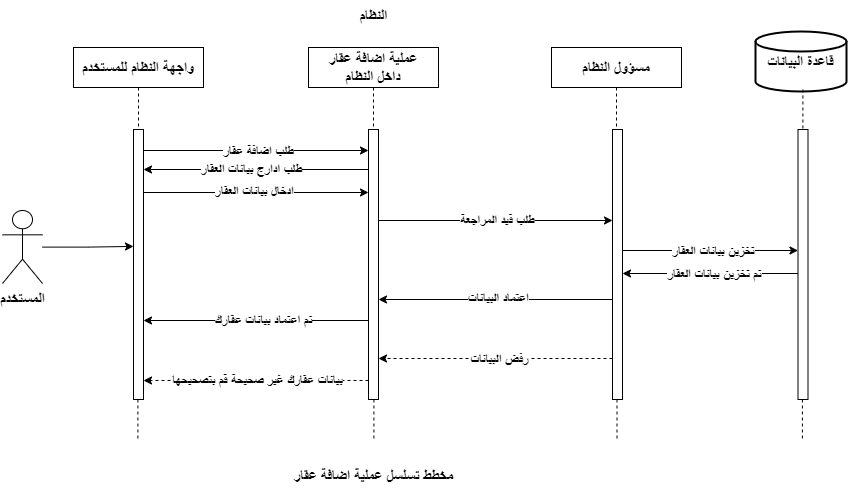

The diagram above was exported from draw.io. Its source (the exported page's mxGraphModel, read from the mxfile embedded in the PNG):
<mxGraphModel dx="1760" dy="1048" grid="1" gridSize="10" guides="1" tooltips="1" connect="1" arrows="1" fold="1" page="1" pageScale="1" pageWidth="1920" pageHeight="1200" math="0" shadow="0">
  <root>
    <mxCell id="0" />
    <mxCell id="1" parent="0" />
    <mxCell id="zd8aKuSR73smk_9lL3Mz-2" value="&lt;font style=&quot;font-size: 15px;&quot;&gt;&lt;b&gt;المستخدم&lt;/b&gt;&lt;/font&gt;" style="shape=umlActor;verticalLabelPosition=bottom;verticalAlign=top;html=1;" parent="1" vertex="1">
      <mxGeometry x="619" y="480" width="40" height="73" as="geometry" />
    </mxCell>
    <mxCell id="zd8aKuSR73smk_9lL3Mz-4" value="&lt;font style=&quot;font-size: 15px;&quot;&gt;&lt;b&gt;قاعدة البيانات&lt;/b&gt;&lt;/font&gt;" style="strokeWidth=2;html=1;shape=mxgraph.flowchart.database;whiteSpace=wrap;" parent="1" vertex="1">
      <mxGeometry x="1372" y="301" width="91" height="60" as="geometry" />
    </mxCell>
    <mxCell id="zd8aKuSR73smk_9lL3Mz-5" value="&lt;font style=&quot;font-size: 15px;&quot;&gt;&lt;b&gt;واجهة النظام للمستخدم&lt;/b&gt;&lt;/font&gt;" style="shape=umlLifeline;perimeter=lifelinePerimeter;whiteSpace=wrap;html=1;container=1;dropTarget=0;collapsible=0;recursiveResize=0;outlineConnect=0;portConstraint=eastwest;newEdgeStyle={&quot;curved&quot;:0,&quot;rounded&quot;:0};" parent="1" vertex="1">
      <mxGeometry x="690" y="317" width="130" height="80" as="geometry" />
    </mxCell>
    <mxCell id="zd8aKuSR73smk_9lL3Mz-6" value="&lt;span style=&quot;font-size: 15px;&quot;&gt;&lt;b&gt;عملية اضافة عقار &lt;br&gt;داخل النظام&lt;/b&gt;&lt;/span&gt;" style="shape=umlLifeline;perimeter=lifelinePerimeter;whiteSpace=wrap;html=1;container=1;dropTarget=0;collapsible=0;recursiveResize=0;outlineConnect=0;portConstraint=eastwest;newEdgeStyle={&quot;curved&quot;:0,&quot;rounded&quot;:0};" parent="1" vertex="1">
      <mxGeometry x="925" y="317" width="130" height="80" as="geometry" />
    </mxCell>
    <mxCell id="zd8aKuSR73smk_9lL3Mz-8" style="edgeStyle=orthogonalEdgeStyle;rounded=0;orthogonalLoop=1;jettySize=auto;html=1;curved=0;exitX=1;exitY=0;exitDx=0;exitDy=5;exitPerimeter=0;" parent="1" source="zd8aKuSR73smk_9lL3Mz-12" target="zd8aKuSR73smk_9lL3Mz-19" edge="1">
      <mxGeometry relative="1" as="geometry">
        <Array as="points">
          <mxPoint x="760" y="420" />
        </Array>
      </mxGeometry>
    </mxCell>
    <mxCell id="zd8aKuSR73smk_9lL3Mz-9" value="&lt;font style=&quot;font-size: 13px;&quot;&gt;&lt;b&gt;طلب اضافة عقار&lt;/b&gt;&lt;/font&gt;" style="edgeLabel;html=1;align=center;verticalAlign=middle;resizable=0;points=[];" parent="zd8aKuSR73smk_9lL3Mz-8" vertex="1" connectable="0">
      <mxGeometry x="0.082" relative="1" as="geometry">
        <mxPoint as="offset" />
      </mxGeometry>
    </mxCell>
    <mxCell id="zd8aKuSR73smk_9lL3Mz-10" style="edgeStyle=orthogonalEdgeStyle;rounded=0;orthogonalLoop=1;jettySize=auto;html=1;curved=0;" parent="1" edge="1">
      <mxGeometry relative="1" as="geometry">
        <mxPoint x="760" y="462" as="sourcePoint" />
        <mxPoint x="985" y="462" as="targetPoint" />
        <Array as="points">
          <mxPoint x="870" y="462" />
          <mxPoint x="870" y="462" />
        </Array>
      </mxGeometry>
    </mxCell>
    <mxCell id="zd8aKuSR73smk_9lL3Mz-11" value="&lt;font style=&quot;font-size: 13px;&quot;&gt;&lt;b&gt;ادخال بيانات العقار&lt;/b&gt;&lt;/font&gt;" style="edgeLabel;html=1;align=center;verticalAlign=middle;resizable=0;points=[];" parent="zd8aKuSR73smk_9lL3Mz-10" vertex="1" connectable="0">
      <mxGeometry x="-0.0248" y="2" relative="1" as="geometry">
        <mxPoint as="offset" />
      </mxGeometry>
    </mxCell>
    <mxCell id="zd8aKuSR73smk_9lL3Mz-12" value="" style="html=1;points=[[0,0,0,0,5],[0,1,0,0,-5],[1,0,0,0,5],[1,1,0,0,-5]];perimeter=orthogonalPerimeter;outlineConnect=0;targetShapes=umlLifeline;portConstraint=eastwest;newEdgeStyle={&quot;curved&quot;:0,&quot;rounded&quot;:0};" parent="1" vertex="1">
      <mxGeometry x="750" y="399" width="10" height="270" as="geometry" />
    </mxCell>
    <mxCell id="zd8aKuSR73smk_9lL3Mz-13" style="edgeStyle=orthogonalEdgeStyle;rounded=0;orthogonalLoop=1;jettySize=auto;html=1;curved=0;" parent="1" edge="1">
      <mxGeometry relative="1" as="geometry">
        <mxPoint x="985" y="439" as="sourcePoint" />
        <mxPoint x="760" y="439" as="targetPoint" />
        <Array as="points">
          <mxPoint x="870" y="439" />
          <mxPoint x="870" y="439" />
        </Array>
      </mxGeometry>
    </mxCell>
    <mxCell id="zd8aKuSR73smk_9lL3Mz-14" value="&lt;font style=&quot;font-size: 13px;&quot;&gt;&lt;b&gt;طلب ادارج بيانات العقار&lt;/b&gt;&lt;/font&gt;" style="edgeLabel;html=1;align=center;verticalAlign=middle;resizable=0;points=[];" parent="zd8aKuSR73smk_9lL3Mz-13" vertex="1" connectable="0">
      <mxGeometry x="0.0562" y="-1" relative="1" as="geometry">
        <mxPoint as="offset" />
      </mxGeometry>
    </mxCell>
    <mxCell id="zd8aKuSR73smk_9lL3Mz-17" style="edgeStyle=orthogonalEdgeStyle;rounded=0;orthogonalLoop=1;jettySize=auto;html=1;curved=0;" parent="1" edge="1">
      <mxGeometry relative="1" as="geometry">
        <Array as="points">
          <mxPoint x="871" y="590" />
          <mxPoint x="871" y="590" />
        </Array>
        <mxPoint x="985" y="590" as="sourcePoint" />
        <mxPoint x="760" y="590" as="targetPoint" />
      </mxGeometry>
    </mxCell>
    <mxCell id="zd8aKuSR73smk_9lL3Mz-18" value="&lt;span style=&quot;font-size: 13px;&quot;&gt;&lt;b&gt;تم اعتماد بيانات عقارك&lt;/b&gt;&lt;/span&gt;" style="edgeLabel;html=1;align=center;verticalAlign=middle;resizable=0;points=[];" parent="zd8aKuSR73smk_9lL3Mz-17" vertex="1" connectable="0">
      <mxGeometry x="-0.0588" y="-1" relative="1" as="geometry">
        <mxPoint as="offset" />
      </mxGeometry>
    </mxCell>
    <mxCell id="zd8aKuSR73smk_9lL3Mz-36" style="edgeStyle=orthogonalEdgeStyle;rounded=0;orthogonalLoop=1;jettySize=auto;html=1;curved=0;" parent="1" source="zd8aKuSR73smk_9lL3Mz-19" target="zd8aKuSR73smk_9lL3Mz-34" edge="1">
      <mxGeometry relative="1" as="geometry">
        <Array as="points">
          <mxPoint x="1101" y="490" />
          <mxPoint x="1101" y="490" />
        </Array>
      </mxGeometry>
    </mxCell>
    <mxCell id="zd8aKuSR73smk_9lL3Mz-37" value="&lt;font style=&quot;font-size: 13px;&quot;&gt;&lt;b&gt;طلب قيد المراجعة&lt;/b&gt;&lt;/font&gt;" style="edgeLabel;html=1;align=center;verticalAlign=middle;resizable=0;points=[];" parent="zd8aKuSR73smk_9lL3Mz-36" vertex="1" connectable="0">
      <mxGeometry x="0.0097" y="-1" relative="1" as="geometry">
        <mxPoint y="-2" as="offset" />
      </mxGeometry>
    </mxCell>
    <mxCell id="zd8aKuSR73smk_9lL3Mz-46" style="edgeStyle=orthogonalEdgeStyle;rounded=0;orthogonalLoop=1;jettySize=auto;html=1;curved=0;dashed=1;" parent="1" source="zd8aKuSR73smk_9lL3Mz-19" target="zd8aKuSR73smk_9lL3Mz-12" edge="1">
      <mxGeometry relative="1" as="geometry">
        <Array as="points">
          <mxPoint x="861" y="650" />
          <mxPoint x="861" y="650" />
        </Array>
      </mxGeometry>
    </mxCell>
    <mxCell id="zd8aKuSR73smk_9lL3Mz-47" value="&lt;font style=&quot;font-size: 13px;&quot;&gt;&lt;b&gt;بيانات عقارك غير صحيحة قم بتصحيحها&lt;/b&gt;&lt;/font&gt;" style="edgeLabel;html=1;align=center;verticalAlign=middle;resizable=0;points=[];" parent="zd8aKuSR73smk_9lL3Mz-46" vertex="1" connectable="0">
      <mxGeometry x="0.0044" y="-1" relative="1" as="geometry">
        <mxPoint as="offset" />
      </mxGeometry>
    </mxCell>
    <mxCell id="zd8aKuSR73smk_9lL3Mz-19" value="" style="html=1;points=[[0,0,0,0,5],[0,1,0,0,-5],[1,0,0,0,5],[1,1,0,0,-5]];perimeter=orthogonalPerimeter;outlineConnect=0;targetShapes=umlLifeline;portConstraint=eastwest;newEdgeStyle={&quot;curved&quot;:0,&quot;rounded&quot;:0};" parent="1" vertex="1">
      <mxGeometry x="985" y="399" width="10" height="270" as="geometry" />
    </mxCell>
    <mxCell id="zd8aKuSR73smk_9lL3Mz-40" style="edgeStyle=orthogonalEdgeStyle;rounded=0;orthogonalLoop=1;jettySize=auto;html=1;curved=0;" parent="1" edge="1">
      <mxGeometry relative="1" as="geometry">
        <mxPoint x="1414.5" y="543" as="sourcePoint" />
        <mxPoint x="1239" y="543" as="targetPoint" />
        <Array as="points">
          <mxPoint x="1291" y="543" />
          <mxPoint x="1291" y="543" />
        </Array>
      </mxGeometry>
    </mxCell>
    <mxCell id="zd8aKuSR73smk_9lL3Mz-41" value="&lt;font style=&quot;font-size: 13px;&quot;&gt;&lt;b&gt;تم تخزين بيانات العقار&lt;/b&gt;&lt;/font&gt;" style="edgeLabel;html=1;align=center;verticalAlign=middle;resizable=0;points=[];" parent="zd8aKuSR73smk_9lL3Mz-40" vertex="1" connectable="0">
      <mxGeometry x="-0.0282" relative="1" as="geometry">
        <mxPoint x="1" as="offset" />
      </mxGeometry>
    </mxCell>
    <mxCell id="zd8aKuSR73smk_9lL3Mz-22" value="" style="html=1;points=[[0,0,0,0,5],[0,1,0,0,-5],[1,0,0,0,5],[1,1,0,0,-5]];perimeter=orthogonalPerimeter;outlineConnect=0;targetShapes=umlLifeline;portConstraint=eastwest;newEdgeStyle={&quot;curved&quot;:0,&quot;rounded&quot;:0};" parent="1" vertex="1">
      <mxGeometry x="1414.5" y="399" width="10" height="270" as="geometry" />
    </mxCell>
    <mxCell id="zd8aKuSR73smk_9lL3Mz-23" value="" style="endArrow=none;endSize=12;dashed=1;html=1;rounded=0;endFill=0;" parent="1" edge="1">
      <mxGeometry width="160" relative="1" as="geometry">
        <mxPoint x="1419.4099999999999" y="359" as="sourcePoint" />
        <mxPoint x="1419.4099999999999" y="399" as="targetPoint" />
      </mxGeometry>
    </mxCell>
    <mxCell id="zd8aKuSR73smk_9lL3Mz-26" value="" style="endArrow=none;endSize=12;dashed=1;html=1;rounded=0;endFill=0;" parent="1" edge="1">
      <mxGeometry width="160" relative="1" as="geometry">
        <mxPoint x="1418.9099999999999" y="669" as="sourcePoint" />
        <mxPoint x="1418.9099999999999" y="709" as="targetPoint" />
      </mxGeometry>
    </mxCell>
    <mxCell id="zd8aKuSR73smk_9lL3Mz-27" value="" style="endArrow=none;endSize=12;dashed=1;html=1;rounded=0;endFill=0;" parent="1" edge="1">
      <mxGeometry width="160" relative="1" as="geometry">
        <mxPoint x="990.4099999999999" y="669" as="sourcePoint" />
        <mxPoint x="990.4099999999999" y="709" as="targetPoint" />
      </mxGeometry>
    </mxCell>
    <mxCell id="zd8aKuSR73smk_9lL3Mz-28" value="" style="endArrow=none;endSize=12;dashed=1;html=1;rounded=0;endFill=0;" parent="1" edge="1">
      <mxGeometry width="160" relative="1" as="geometry">
        <mxPoint x="754.41" y="669" as="sourcePoint" />
        <mxPoint x="754.41" y="709" as="targetPoint" />
      </mxGeometry>
    </mxCell>
    <mxCell id="zd8aKuSR73smk_9lL3Mz-29" value="&lt;font style=&quot;font-size: 15px;&quot;&gt;&lt;b&gt;مخطط تسلسل عملية اضافة عقار&lt;/b&gt;&lt;/font&gt;" style="text;html=1;align=center;verticalAlign=middle;resizable=0;points=[];autosize=1;strokeColor=none;fillColor=none;" parent="1" vertex="1">
      <mxGeometry x="900" y="730" width="180" height="30" as="geometry" />
    </mxCell>
    <mxCell id="zd8aKuSR73smk_9lL3Mz-33" value="&lt;span style=&quot;font-size: 15px;&quot;&gt;&lt;b&gt;مسؤول النظام&lt;/b&gt;&lt;/span&gt;" style="shape=umlLifeline;perimeter=lifelinePerimeter;whiteSpace=wrap;html=1;container=1;dropTarget=0;collapsible=0;recursiveResize=0;outlineConnect=0;portConstraint=eastwest;newEdgeStyle={&quot;curved&quot;:0,&quot;rounded&quot;:0};" parent="1" vertex="1">
      <mxGeometry x="1168" y="317" width="130" height="80" as="geometry" />
    </mxCell>
    <mxCell id="zd8aKuSR73smk_9lL3Mz-38" style="edgeStyle=orthogonalEdgeStyle;rounded=0;orthogonalLoop=1;jettySize=auto;html=1;curved=0;" parent="1" edge="1">
      <mxGeometry relative="1" as="geometry">
        <mxPoint x="1239" y="520" as="sourcePoint" />
        <mxPoint x="1414.5" y="520" as="targetPoint" />
      </mxGeometry>
    </mxCell>
    <mxCell id="zd8aKuSR73smk_9lL3Mz-39" value="&lt;font style=&quot;font-size: 13px;&quot;&gt;&lt;b&gt;تخزين بيانات العقار&lt;/b&gt;&lt;/font&gt;" style="edgeLabel;html=1;align=center;verticalAlign=middle;resizable=0;points=[];" parent="zd8aKuSR73smk_9lL3Mz-38" vertex="1" connectable="0">
      <mxGeometry x="0.0282" relative="1" as="geometry">
        <mxPoint as="offset" />
      </mxGeometry>
    </mxCell>
    <mxCell id="zd8aKuSR73smk_9lL3Mz-42" style="edgeStyle=orthogonalEdgeStyle;rounded=0;orthogonalLoop=1;jettySize=auto;html=1;curved=0;dashed=1;" parent="1" edge="1">
      <mxGeometry relative="1" as="geometry">
        <mxPoint x="1229" y="628" as="sourcePoint" />
        <mxPoint x="995" y="628" as="targetPoint" />
        <Array as="points">
          <mxPoint x="1101" y="628" />
          <mxPoint x="1101" y="628" />
        </Array>
      </mxGeometry>
    </mxCell>
    <mxCell id="zd8aKuSR73smk_9lL3Mz-45" value="&lt;span style=&quot;font-size: 13px;&quot;&gt;&lt;b&gt;رفض البيانات&lt;/b&gt;&lt;/span&gt;" style="edgeLabel;html=1;align=center;verticalAlign=middle;resizable=0;points=[];" parent="zd8aKuSR73smk_9lL3Mz-42" vertex="1" connectable="0">
      <mxGeometry x="-0.0291" relative="1" as="geometry">
        <mxPoint as="offset" />
      </mxGeometry>
    </mxCell>
    <mxCell id="zd8aKuSR73smk_9lL3Mz-43" style="edgeStyle=orthogonalEdgeStyle;rounded=0;orthogonalLoop=1;jettySize=auto;html=1;curved=0;" parent="1" edge="1">
      <mxGeometry relative="1" as="geometry">
        <mxPoint x="1229" y="569" as="sourcePoint" />
        <mxPoint x="995" y="569" as="targetPoint" />
        <Array as="points">
          <mxPoint x="1111" y="569" />
          <mxPoint x="1111" y="569" />
        </Array>
      </mxGeometry>
    </mxCell>
    <mxCell id="zd8aKuSR73smk_9lL3Mz-44" value="&lt;font style=&quot;font-size: 13px;&quot;&gt;&lt;b&gt;اعتماد البيانات&lt;/b&gt;&lt;/font&gt;" style="edgeLabel;html=1;align=center;verticalAlign=middle;resizable=0;points=[];" parent="zd8aKuSR73smk_9lL3Mz-43" vertex="1" connectable="0">
      <mxGeometry x="-0.0097" relative="1" as="geometry">
        <mxPoint x="1" y="-2" as="offset" />
      </mxGeometry>
    </mxCell>
    <mxCell id="zd8aKuSR73smk_9lL3Mz-34" value="" style="html=1;points=[[0,0,0,0,5],[0,1,0,0,-5],[1,0,0,0,5],[1,1,0,0,-5]];perimeter=orthogonalPerimeter;outlineConnect=0;targetShapes=umlLifeline;portConstraint=eastwest;newEdgeStyle={&quot;curved&quot;:0,&quot;rounded&quot;:0};" parent="1" vertex="1">
      <mxGeometry x="1229" y="399" width="10" height="270" as="geometry" />
    </mxCell>
    <mxCell id="zd8aKuSR73smk_9lL3Mz-35" value="" style="endArrow=none;endSize=12;dashed=1;html=1;rounded=0;endFill=0;" parent="1" edge="1">
      <mxGeometry width="160" relative="1" as="geometry">
        <mxPoint x="1233.4999999999998" y="669" as="sourcePoint" />
        <mxPoint x="1233.4999999999998" y="709" as="targetPoint" />
      </mxGeometry>
    </mxCell>
    <mxCell id="zd8aKuSR73smk_9lL3Mz-49" value="&lt;font style=&quot;font-size: 15px;&quot;&gt;&lt;b&gt;النظام&lt;/b&gt;&lt;/font&gt;" style="text;html=1;align=center;verticalAlign=middle;resizable=0;points=[];autosize=1;strokeColor=none;fillColor=none;" parent="1" vertex="1">
      <mxGeometry x="965" y="270" width="50" height="30" as="geometry" />
    </mxCell>
    <mxCell id="3LWmc2x-fJ7P9l6SO0xM-1" style="edgeStyle=orthogonalEdgeStyle;rounded=0;orthogonalLoop=1;jettySize=auto;html=1;entryX=0;entryY=0.433;entryDx=0;entryDy=0;entryPerimeter=0;" edge="1" parent="1" source="zd8aKuSR73smk_9lL3Mz-2" target="zd8aKuSR73smk_9lL3Mz-12">
      <mxGeometry relative="1" as="geometry" />
    </mxCell>
  </root>
</mxGraphModel>